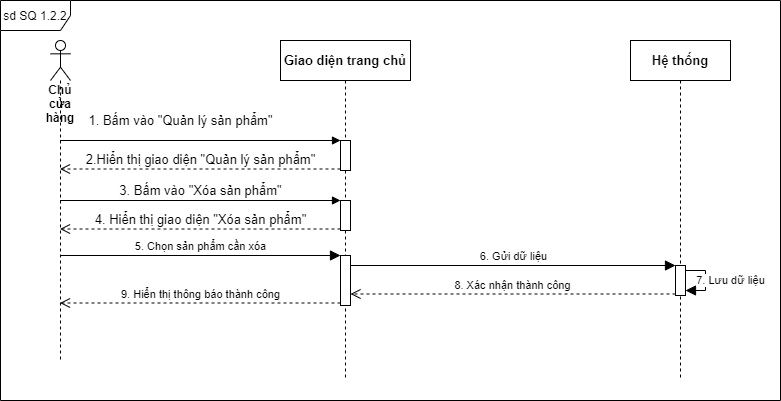

The diagram above was exported from draw.io. Its source (the exported page's mxGraphModel, read from the mxfile embedded in the PNG):
<mxGraphModel dx="1360" dy="1934" grid="1" gridSize="10" guides="1" tooltips="1" connect="1" arrows="1" fold="1" page="1" pageScale="1" pageWidth="850" pageHeight="1100" math="0" shadow="0">
  <root>
    <mxCell id="0" />
    <mxCell id="1" parent="0" />
    <mxCell id="2CiEzYElNfKue-AHPOC4-1" value="sd SQ 1.2.2" style="shape=umlFrame;whiteSpace=wrap;html=1;width=70;height=30;" vertex="1" parent="1">
      <mxGeometry x="260" y="-830" width="780" height="400" as="geometry" />
    </mxCell>
    <mxCell id="2CiEzYElNfKue-AHPOC4-2" value="&lt;b&gt;Chủ cửa hàng&lt;/b&gt;" style="shape=umlLifeline;participant=umlActor;perimeter=lifelinePerimeter;whiteSpace=wrap;html=1;container=1;collapsible=0;recursiveResize=0;verticalAlign=top;spacingTop=36;outlineConnect=0;" vertex="1" parent="1">
      <mxGeometry x="310" y="-790" width="20" height="320" as="geometry" />
    </mxCell>
    <mxCell id="2CiEzYElNfKue-AHPOC4-3" value="&lt;b&gt;Giao diện trang chủ&lt;/b&gt;" style="shape=umlLifeline;perimeter=lifelinePerimeter;whiteSpace=wrap;html=1;container=1;collapsible=0;recursiveResize=0;outlineConnect=0;fontSize=13;" vertex="1" parent="1">
      <mxGeometry x="540" y="-790" width="130" height="340" as="geometry" />
    </mxCell>
    <mxCell id="2CiEzYElNfKue-AHPOC4-4" value="" style="html=1;points=[];perimeter=orthogonalPerimeter;fontSize=13;" vertex="1" parent="2CiEzYElNfKue-AHPOC4-3">
      <mxGeometry x="60" y="100" width="10" height="30" as="geometry" />
    </mxCell>
    <mxCell id="2CiEzYElNfKue-AHPOC4-5" value="" style="html=1;points=[];perimeter=orthogonalPerimeter;fontSize=13;" vertex="1" parent="2CiEzYElNfKue-AHPOC4-3">
      <mxGeometry x="60" y="160" width="10" height="30" as="geometry" />
    </mxCell>
    <mxCell id="2CiEzYElNfKue-AHPOC4-6" value="" style="html=1;points=[];perimeter=orthogonalPerimeter;" vertex="1" parent="2CiEzYElNfKue-AHPOC4-3">
      <mxGeometry x="60" y="215" width="10" height="50" as="geometry" />
    </mxCell>
    <mxCell id="2CiEzYElNfKue-AHPOC4-7" value="&lt;b&gt;Hệ thống&lt;/b&gt;" style="shape=umlLifeline;perimeter=lifelinePerimeter;whiteSpace=wrap;html=1;container=1;collapsible=0;recursiveResize=0;outlineConnect=0;fontSize=13;" vertex="1" parent="1">
      <mxGeometry x="890" y="-790" width="100" height="340" as="geometry" />
    </mxCell>
    <mxCell id="2CiEzYElNfKue-AHPOC4-8" value="" style="html=1;points=[];perimeter=orthogonalPerimeter;" vertex="1" parent="2CiEzYElNfKue-AHPOC4-7">
      <mxGeometry x="45" y="225" width="10" height="30" as="geometry" />
    </mxCell>
    <mxCell id="2CiEzYElNfKue-AHPOC4-9" value="7. Lưu dữ liệu" style="edgeStyle=orthogonalEdgeStyle;rounded=0;orthogonalLoop=1;jettySize=auto;html=1;endSize=8;endArrow=block;endFill=1;" edge="1" parent="2CiEzYElNfKue-AHPOC4-7" source="2CiEzYElNfKue-AHPOC4-8" target="2CiEzYElNfKue-AHPOC4-8">
      <mxGeometry y="25" relative="1" as="geometry">
        <mxPoint as="offset" />
      </mxGeometry>
    </mxCell>
    <mxCell id="2CiEzYElNfKue-AHPOC4-10" value="1. Bấm vào &quot;Quản lý sản phẩm&quot;" style="html=1;verticalAlign=bottom;endArrow=block;entryX=0;entryY=0;rounded=0;fontSize=13;" edge="1" parent="1" source="2CiEzYElNfKue-AHPOC4-2" target="2CiEzYElNfKue-AHPOC4-4">
      <mxGeometry x="-0.1415" y="10" relative="1" as="geometry">
        <mxPoint x="460" y="-710" as="sourcePoint" />
        <mxPoint as="offset" />
      </mxGeometry>
    </mxCell>
    <mxCell id="2CiEzYElNfKue-AHPOC4-11" value="2.Hiển thị giao diện &quot;Quản lý sản phẩm&quot;" style="html=1;verticalAlign=bottom;endArrow=open;dashed=1;endSize=8;exitX=0;exitY=0.95;rounded=0;fontSize=13;" edge="1" parent="1" source="2CiEzYElNfKue-AHPOC4-4" target="2CiEzYElNfKue-AHPOC4-2">
      <mxGeometry relative="1" as="geometry">
        <mxPoint x="460" y="-634" as="targetPoint" />
      </mxGeometry>
    </mxCell>
    <mxCell id="2CiEzYElNfKue-AHPOC4-12" value="3. Bấm vào &quot;Xóa sản phẩm&quot;" style="html=1;verticalAlign=bottom;endArrow=block;entryX=0;entryY=0;rounded=0;fontSize=13;" edge="1" parent="1" source="2CiEzYElNfKue-AHPOC4-2" target="2CiEzYElNfKue-AHPOC4-5">
      <mxGeometry relative="1" as="geometry">
        <mxPoint x="530" y="-630" as="sourcePoint" />
      </mxGeometry>
    </mxCell>
    <mxCell id="2CiEzYElNfKue-AHPOC4-13" value="4. Hiển thị giao diện &quot;Xóa sản phẩm&quot;" style="html=1;verticalAlign=bottom;endArrow=open;dashed=1;endSize=8;exitX=0;exitY=0.95;rounded=0;fontSize=13;" edge="1" parent="1" source="2CiEzYElNfKue-AHPOC4-5" target="2CiEzYElNfKue-AHPOC4-2">
      <mxGeometry x="-0.0012" relative="1" as="geometry">
        <mxPoint x="530" y="-554" as="targetPoint" />
        <mxPoint as="offset" />
      </mxGeometry>
    </mxCell>
    <mxCell id="2CiEzYElNfKue-AHPOC4-14" value="5. Chọn sản phẩm cần xóa" style="html=1;verticalAlign=bottom;endArrow=block;entryX=0;entryY=0;rounded=0;endSize=8;" edge="1" parent="1" source="2CiEzYElNfKue-AHPOC4-2" target="2CiEzYElNfKue-AHPOC4-6">
      <mxGeometry relative="1" as="geometry">
        <mxPoint x="530" y="-530" as="sourcePoint" />
      </mxGeometry>
    </mxCell>
    <mxCell id="2CiEzYElNfKue-AHPOC4-15" value="9. Hiển thị thông báo thành công" style="html=1;verticalAlign=bottom;endArrow=open;dashed=1;endSize=8;exitX=0;exitY=0.95;rounded=0;" edge="1" parent="1" source="2CiEzYElNfKue-AHPOC4-6" target="2CiEzYElNfKue-AHPOC4-2">
      <mxGeometry relative="1" as="geometry">
        <mxPoint x="530" y="-454" as="targetPoint" />
      </mxGeometry>
    </mxCell>
    <mxCell id="2CiEzYElNfKue-AHPOC4-16" value="6. Gửi dữ liệu" style="html=1;verticalAlign=bottom;endArrow=block;entryX=0;entryY=0;rounded=0;endSize=8;" edge="1" parent="1" source="2CiEzYElNfKue-AHPOC4-6" target="2CiEzYElNfKue-AHPOC4-8">
      <mxGeometry relative="1" as="geometry">
        <mxPoint x="865" y="-630" as="sourcePoint" />
      </mxGeometry>
    </mxCell>
    <mxCell id="2CiEzYElNfKue-AHPOC4-17" value="8. Xác nhận thành công" style="html=1;verticalAlign=bottom;endArrow=open;dashed=1;endSize=8;exitX=0;exitY=0.95;rounded=0;" edge="1" parent="1" source="2CiEzYElNfKue-AHPOC4-8" target="2CiEzYElNfKue-AHPOC4-6">
      <mxGeometry relative="1" as="geometry">
        <mxPoint x="865" y="-554" as="targetPoint" />
      </mxGeometry>
    </mxCell>
  </root>
</mxGraphModel>